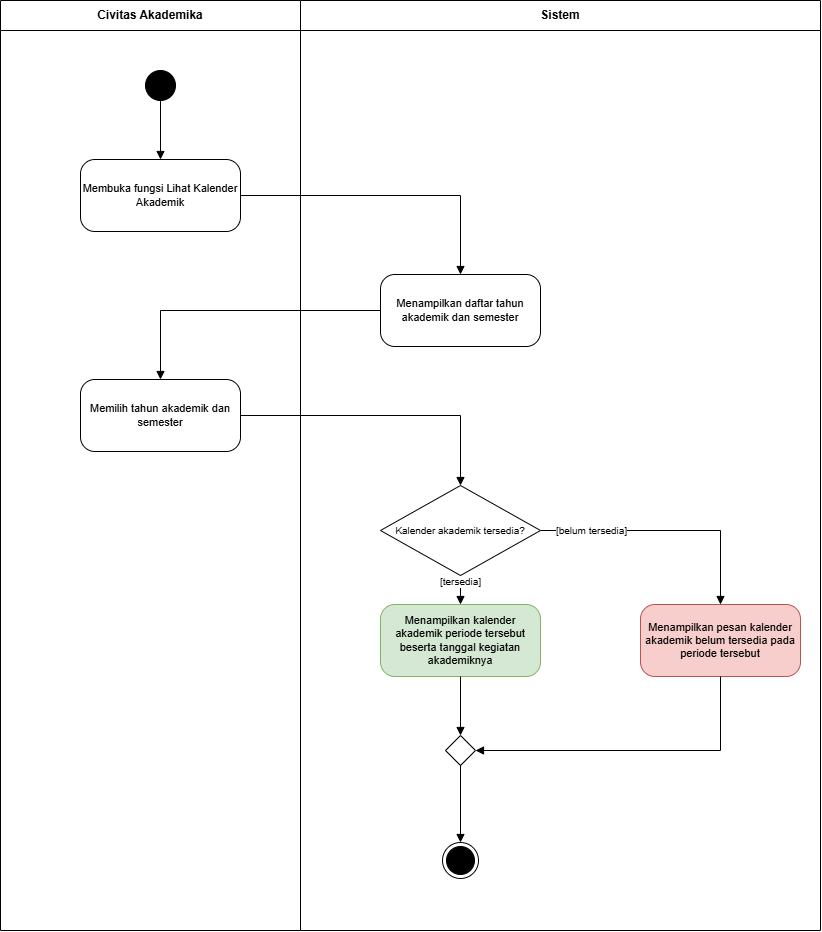

The diagram above was exported from draw.io. Its source (the exported page's mxGraphModel, read from the mxfile embedded in the PNG):
<mxGraphModel dx="1460" dy="974" grid="1" gridSize="10" guides="1" tooltips="1" connect="1" arrows="1" fold="1" page="1" pageScale="1" pageWidth="1200" pageHeight="1120" math="0" shadow="0">
  <root>
    <mxCell id="0" />
    <mxCell id="1" parent="0" />
    <mxCell id="lane0" parent="1" style="swimlane;whiteSpace=wrap;html=1;startSize=30;fontStyle=1;collapsible=0;" value="Civitas Akademika" vertex="1">
      <mxGeometry height="930" width="300" x="300" y="60" as="geometry" />
    </mxCell>
    <UserObject label="Memilih tahun akademik dan semester" Sumber_langkah="Langkah 3" id="a3">
      <mxCell parent="lane0" style="rounded=1;whiteSpace=wrap;html=1;arcSize=20;fontSize=11;" vertex="1">
        <mxGeometry height="72" width="160" x="80" y="379" as="geometry" />
      </mxCell>
    </UserObject>
    <UserObject label="Membuka fungsi Lihat Kalender Akademik" Sumber_langkah="Langkah 1" id="a1">
      <mxCell parent="lane0" style="rounded=1;whiteSpace=wrap;html=1;arcSize=20;fontSize=11;" vertex="1">
        <mxGeometry height="72" width="160" x="80" y="159" as="geometry" />
      </mxCell>
    </UserObject>
    <mxCell id="i" parent="lane0" style="ellipse;html=1;fillColor=#000000;strokeColor=#000000;" value="" vertex="1">
      <mxGeometry height="30" width="30" x="145" y="70" as="geometry" />
    </mxCell>
    <mxCell id="e0" edge="1" parent="lane0" source="i" style="edgeStyle=orthogonalEdgeStyle;rounded=0;html=1;endArrow=block;endFill=1;fontSize=10;labelBackgroundColor=default;exitX=0.5;exitY=1;exitDx=0;exitDy=0;entryX=0.5;entryY=0;entryDx=0;entryDy=0;" target="a1" value="">
      <mxGeometry relative="1" as="geometry" />
    </mxCell>
    <mxCell id="lane1" parent="1" style="swimlane;whiteSpace=wrap;html=1;startSize=30;fontStyle=1;collapsible=0;" value="Sistem" vertex="1">
      <mxGeometry height="930" width="520" x="600" y="60" as="geometry" />
    </mxCell>
    <UserObject label="Menampilkan daftar tahun akademik dan semester" Sumber_langkah="Langkah 2" id="a2">
      <mxCell parent="lane1" style="rounded=1;whiteSpace=wrap;html=1;arcSize=20;fontSize=11;" vertex="1">
        <mxGeometry height="72" width="160" x="80" y="274" as="geometry" />
      </mxCell>
    </UserObject>
    <mxCell id="d1" parent="lane1" style="rhombus;whiteSpace=wrap;html=1;fontSize=10;" value="Kalender akademik tersedia?" vertex="1">
      <mxGeometry height="90" width="160" x="80" y="485" as="geometry" />
    </mxCell>
    <UserObject label="Menampilkan kalender akademik periode tersebut beserta tanggal kegiatan akademiknya" Sumber_langkah="Langkah 4" id="a4">
      <mxCell parent="lane1" style="rounded=1;whiteSpace=wrap;html=1;arcSize=20;fontSize=11;fillColor=#d5e8d4;strokeColor=#82b366;" vertex="1">
        <mxGeometry height="72" width="160" x="80" y="604" as="geometry" />
      </mxCell>
    </UserObject>
    <mxCell id="m1" parent="lane1" style="rhombus;html=1;" value="" vertex="1">
      <mxGeometry height="30" width="30" x="145" y="735" as="geometry" />
    </mxCell>
    <mxCell id="f" parent="lane1" style="ellipse;html=1;shape=endState;fillColor=#000000;strokeColor=#000000;" value="" vertex="1">
      <mxGeometry height="36" width="36" x="142" y="842" as="geometry" />
    </mxCell>
    <UserObject label="Menampilkan pesan kalender akademik belum tersedia pada periode tersebut" Sumber_langkah="Langkah 6" id="n1">
      <mxCell parent="lane1" style="rounded=1;whiteSpace=wrap;html=1;arcSize=20;fontSize=11;fillColor=#f8cecc;strokeColor=#b85450;" vertex="1">
        <mxGeometry height="72" width="160" x="340" y="604" as="geometry" />
      </mxCell>
    </UserObject>
    <mxCell id="e4" edge="1" parent="lane1" source="d1" style="edgeStyle=orthogonalEdgeStyle;rounded=0;html=1;endArrow=block;endFill=1;fontSize=10;labelBackgroundColor=default;exitX=0.5;exitY=1;exitDx=0;exitDy=0;entryX=0.5;entryY=0;entryDx=0;entryDy=0;" target="a4" value="[tersedia]">
      <mxGeometry relative="1" x="-0.6" as="geometry" />
    </mxCell>
    <mxCell id="e6" edge="1" parent="lane1" source="a4" style="edgeStyle=orthogonalEdgeStyle;rounded=0;html=1;endArrow=block;endFill=1;fontSize=10;labelBackgroundColor=default;exitX=0.5;exitY=1;exitDx=0;exitDy=0;entryX=0.5;entryY=0;entryDx=0;entryDy=0;" target="m1" value="">
      <mxGeometry relative="1" as="geometry" />
    </mxCell>
    <mxCell id="e8" edge="1" parent="lane1" source="m1" style="edgeStyle=orthogonalEdgeStyle;rounded=0;html=1;endArrow=block;endFill=1;fontSize=10;labelBackgroundColor=default;exitX=0.5;exitY=1;exitDx=0;exitDy=0;entryX=0.5;entryY=0;entryDx=0;entryDy=0;" target="f" value="">
      <mxGeometry relative="1" as="geometry" />
    </mxCell>
    <mxCell id="e5" edge="1" parent="lane1" source="d1" style="edgeStyle=orthogonalEdgeStyle;rounded=0;html=1;endArrow=block;endFill=1;fontSize=10;labelBackgroundColor=default;exitX=1;exitY=0.5;exitDx=0;exitDy=0;entryX=0.5;entryY=0;entryDx=0;entryDy=0;" target="n1" value="[belum tersedia]">
      <mxGeometry relative="1" x="-0.6" as="geometry" />
    </mxCell>
    <mxCell id="e7" edge="1" parent="lane1" source="n1" style="edgeStyle=orthogonalEdgeStyle;rounded=0;html=1;endArrow=block;endFill=1;fontSize=10;labelBackgroundColor=default;exitX=0.5;exitY=1;exitDx=0;exitDy=0;entryX=1;entryY=0.5;entryDx=0;entryDy=0;" target="m1" value="">
      <mxGeometry relative="1" as="geometry" />
    </mxCell>
    <mxCell id="e1" edge="1" parent="1" source="a1" style="edgeStyle=orthogonalEdgeStyle;rounded=0;html=1;endArrow=block;endFill=1;fontSize=10;labelBackgroundColor=default;exitX=1;exitY=0.5;exitDx=0;exitDy=0;entryX=0.5;entryY=0;entryDx=0;entryDy=0;" target="a2" value="">
      <mxGeometry relative="1" as="geometry" />
    </mxCell>
    <mxCell id="e2" edge="1" parent="1" source="a2" style="edgeStyle=orthogonalEdgeStyle;rounded=0;html=1;endArrow=block;endFill=1;fontSize=10;labelBackgroundColor=default;exitX=0;exitY=0.5;exitDx=0;exitDy=0;entryX=0.5;entryY=0;entryDx=0;entryDy=0;" target="a3" value="">
      <mxGeometry relative="1" as="geometry" />
    </mxCell>
    <mxCell id="e3" edge="1" parent="1" source="a3" style="edgeStyle=orthogonalEdgeStyle;rounded=0;html=1;endArrow=block;endFill=1;fontSize=10;labelBackgroundColor=default;exitX=1;exitY=0.5;exitDx=0;exitDy=0;entryX=0.5;entryY=0;entryDx=0;entryDy=0;" target="d1" value="">
      <mxGeometry relative="1" as="geometry" />
    </mxCell>
  </root>
</mxGraphModel>